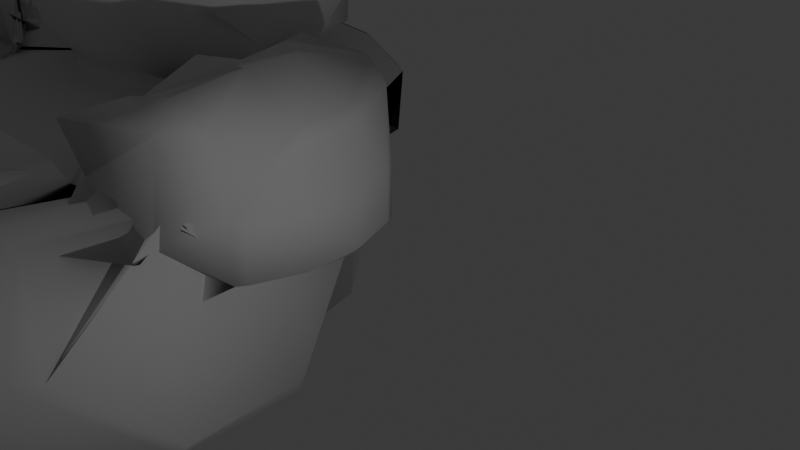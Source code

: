 # Source: DanielTheDuck.blend  (saved by Blender 4.2.66; exported with 4.5.12 LTS)
import bpy
from mathutils import Matrix  # noqa: F401  (used for matrix-valued properties, if any)

bpy.ops.wm.read_factory_settings(use_empty=True)
scene = bpy.context.scene
scene.name = 'Scene'

# ---- collections
col_collection = bpy.data.collections.new('Collection'); scene.collection.children.link(col_collection)

# ---- world
world_world = bpy.data.worlds.new('World'); scene.world = world_world
world_world.use_nodes = True; world_world.node_tree.nodes.clear()
_N = world_world.node_tree.nodes; _L = world_world.node_tree.links
n0 = _N.new('ShaderNodeOutputWorld'); n0.name = 'World Output'; n0.location = (300, 300)
n1 = _N.new('ShaderNodeBackground'); n1.name = 'Background'; n1.location = (10, 300)
n1.inputs[0].default_value = (0.05088, 0.05088, 0.05088, 1.0)
_L.new(n1.outputs[0], n0.inputs[0])
n0.is_active_output = True
world_world.color = (0.05088, 0.05088, 0.05088)
world_world.sun_shadow_jitter_overblur = 0.0

# ---- cameras
cam_camera = bpy.data.cameras.new('Camera')
cam_camera.clip_end = 100.0
cam_camera.ortho_scale = 7.314

# ---- lights
light_light = bpy.data.lights.new('Light', 'POINT')
light_light.energy = 1000.0
light_light.shadow_soft_size = 0.1

# ---- meshes
me_mesh = bpy.data.meshes.new('Mesh')
me_mesh.from_pydata([(0.4512, 0.3924, 0.09511), (0.5511, 0.6564, 0.09511), (0.7663, 0.5956, 0.09511), (0.5864, 0.9259, 0.09511), (0.9007, 0.578, 0.09511), (0.5995, 0.9505, 0.09511), (0.954, 0.5975, 0.09511), (0.9775, 0.5225, 0.09722), (0.8828, 0.4943, 0.09511), (1.052, 0.1896, 0.1628), (0.9729, 0.1918, 0.09511), (0.9936, 0.1994, -0.5287), (1.024, -0.2013, -0.5307), (1.065, -0.1891, 0.1628), (1.006, -0.5304, -0.1946), (0.8991, -0.4898, 0.09511), (0.9559, -0.1693, 0.09511), (0.774, -0.1288, 0.09511), (0.8049, 0.2224, 0.09511), (0.7758, -0.1651, 0.09511), (0.4942, 0.139, 0.09511), (0.5356, -0.2596, 0.09511), (0.4074, 0.06825, 0.09511), (0.4763, -0.2611, 0.09511), (0.3715, 0.07396, 0.09511), (0.2676, -0.2519, 0.09511), (0.3167, 0.01575, 0.09511), (0.1494, -0.6931, 0.09511), (-0.2985, -0.2771, 0.09511), (-0.1782, -0.4728, 0.09511), (-0.1593, -0.5627, 0.09511), (0.2142, -0.8701, 0.1648), (0.09124, -1.039, 0.3957), (0.003012, -0.8363, 0.1515), (-0.09686, -0.9018, 0.3942), (0.1296, -1.141, 0.3435), (0.2348, -1.189, 0.2426), (-0.1751, -1.152, 0.1843), (-0.2001, -1.115, -0.2), (0.2, -1.115, -0.2), (-0.1968, -0.9873, -0.523), (0.1948, -0.9717, -0.5064), (0.1911, -0.9109, -0.5567), (-0.193, -0.9312, -0.5803), (-0.1544, -0.5311, -0.814), (0.1917, -0.5333, -0.8432), (0.1859, -0.4604, -0.8834), (-0.1564, -0.4697, -0.8452), (-0.1665, -0.1834, -0.9456), (0.1951, -0.1809, -0.934), (0.1886, 0.1757, -0.9158), (-0.1713, 0.1794, -0.9173), (0.1443, 0.4589, -0.8771), (-0.1784, 0.4858, -0.8841), (-0.1902, 0.5729, -0.8766), (0.1477, 0.5584, -0.8697), (0.1578, 0.9284, -0.65), (-0.2186, 1.198, 0.09511), (-0.2293, 1.203, 0.09511), (0.2377, 1.134, 0.09511), (0.2058, 1.143, 0.09511), (-0.2066, 1.165, 0.09511), (0.1987, 1.118, 0.09511), (-0.203, 1.146, 0.09511), (-0.1506, 1.058, 0.09511), (0.1817, 0.9312, 0.09511), (0.1709, 0.834, 0.09511), (-0.02097, 0.7852, 0.09511), (-0.0979, 0.596, 0.09511), (0.06704, 0.6097, 0.09511), (0.4747, 0.6547, 0.09511), (-0.0901, 0.5179, 0.09511), (-0.3811, 0.1177, 0.09511), (-0.4982, 0.1655, 0.09511), (-0.4212, 0.06728, 0.09511), (-0.4566, -0.07741, 0.09511), (0.09912, 0.01803, -0.1456), (-0.6548, -0.1644, 0.09511), (-0.6948, 0.01525, 0.09511), (-0.745, -0.1625, 0.09511), (-0.7064, -0.0185, 0.09511), (-0.9754, 0.5202, 0.09511), (-0.9614, 0.5925, 0.09511), (-0.5258, 0.1135, 0.09511), (-0.9979, 0.5287, 0.09511), (-0.9424, 0.5852, 0.09511), (-1.023, 0.2086, -0.5429), (-0.9657, 0.2018, -0.6027), (-0.823, 0.6352, 0.09511), (-0.5057, 0.7756, -0.6571), (-0.6716, 0.969, 0.09511), (-0.5496, 0.5753, -0.7654), (-1.0, -0.2, -0.5302), (-0.9608, -0.2, -0.6), (-0.5263, -0.1782, -0.8549), (-0.5167, 0.1839, -0.8178), (-0.5572, -0.5554, -0.6991), (-0.7515, -0.5816, -0.5767), (-0.4502, -0.171, -0.8615), (-0.4496, 0.1829, -0.8323), (-1.011, -0.533, 0.09511), (-0.9693, -0.602, 0.09511), (-0.9169, -0.4414, 0.09511), (-0.9404, -0.537, 0.09511), (-0.5738, -0.9377, -0.2016), (-0.4955, -0.9079, 0.1477), (-0.4488, -0.9853, 0.1026), (-0.5048, -0.9769, -0.2025), (-1.116, -0.2004, -0.1984), (-1.03, -0.1732, 0.09511), (-1.116, 0.2, 0.1646), (-1.055, 0.1966, 0.1646), (-0.572, -0.7332, -0.5624), (-0.6156, 0.9837, 0.09511), (-0.547, 1.067, 0.09511), (-0.5439, 0.9992, 0.09511), (-0.4606, 0.1943, 0.09511), (-0.5396, 0.06793, 0.09511), (-0.7485, -0.4878, 0.09511), (-0.5603, -0.3054, 0.09511), (-0.4136, -0.6413, 0.09511), (0.5296, 0.9874, 0.09511), (0.5228, 0.9715, 0.09511), (0.5173, 0.5611, -0.7471), (0.5743, 0.7367, -0.6405), (0.7902, 0.609, 0.09511), (0.5004, 0.173, -0.8455), (0.959, 0.1997, -0.5995), (0.5256, -0.1744, -0.8227), (0.9597, -0.1994, -0.5989), (0.5911, -0.5916, -0.7571), (0.7759, -0.6, -0.6), (0.6, -0.7759, -0.6), (0.6031, -0.9661, -0.2005), (0.9565, -0.5989, -0.1982), (0.5105, -0.8548, 0.1371), (0.8021, -0.5339, 0.09511), (0.5218, -0.7776, 0.05315), (0.6342, -0.6159, 0.09511), (0.6375, -0.7512, 0.09511), (0.5326, -1.007, -0.201), (0.4105, -0.8736, 0.1606), (0.45, 0.1808, -0.8858), (0.4716, -0.1717, -0.8814)], [], [(2, 1, 0), (1, 2, 4, 3), (3, 4, 6, 5), (6, 4, 8, 7), (8, 10, 9, 7), (7, 9, 11), (11, 9, 13, 12), (13, 14, 12), (13, 16, 15, 14), (15, 16, 17), (16, 10, 18, 17), (18, 20, 19, 17), (19, 20, 22, 21), (22, 24, 23, 21), (23, 24, 26, 25), (27, 23, 25), (29, 27, 25, 28), (31, 27, 29, 30), (33, 32, 31, 30), (35, 32, 33, 34), (37, 36, 35, 34), (39, 36, 37, 38), (41, 39, 38, 40), (43, 42, 41, 40), (45, 42, 43, 44), (47, 46, 45, 44), (49, 46, 47, 48), (51, 50, 49, 48), (53, 52, 50, 51), (55, 52, 53, 54), (57, 56, 55, 54), (59, 56, 57, 58), (61, 60, 59, 58), (63, 62, 60, 61), (65, 62, 63, 64), (67, 66, 65, 64), (69, 66, 67, 68), (71, 70, 69, 68), (26, 70, 71, 72), (71, 73, 72), (72, 73, 74, 28), (74, 73, 76, 75), (76, 78, 77, 75), (77, 78, 80, 79), (83, 82, 81, 80), (78, 83, 80), (81, 82, 85, 84), (85, 88, 87, 86), (84, 85, 86), (88, 85, 90, 89), (88, 89, 91), (86, 87, 93, 92), (93, 87, 95, 94), (97, 93, 94, 96), (95, 99, 98, 94), (97, 101, 100, 92), (93, 97, 92), (101, 103, 102, 100), (105, 103, 101, 104), (107, 106, 105, 104), (102, 109, 108, 100), (109, 102, 79), (109, 111, 110, 108), (104, 101, 97, 112), (100, 108, 92), (108, 110, 86, 92), (110, 84, 86), (85, 82, 113, 90), (113, 115, 114, 90), (110, 111, 81, 84), (82, 83, 116, 113), (116, 83, 117), (103, 118, 77, 79), (102, 103, 79), (80, 111, 109, 79), (117, 83, 78, 76), (75, 77, 118, 119), (118, 120, 119), (63, 115, 64), (62, 122, 121, 60), (114, 115, 63, 61), (60, 121, 59), (114, 61, 58), (56, 124, 123, 55), (124, 125, 123), (123, 125, 127, 126), (126, 127, 129, 128), (128, 129, 131, 130), (131, 132, 130), (131, 134, 133, 132), (134, 136, 135, 133), (136, 138, 137, 135), (137, 138, 139), (135, 141, 140, 133), (143, 142, 126, 128), (89, 57, 54, 91), (126, 142, 52, 55), (123, 126, 55), (54, 53, 99, 95), (91, 54, 95), (99, 53, 51), (50, 142, 143, 49), (98, 99, 51, 48), (143, 46, 49), (47, 98, 48), (143, 128, 130, 45), (46, 143, 45), (98, 47, 44, 96), (94, 98, 96), (44, 43, 112, 96), (132, 133, 140, 41), (42, 132, 41), (40, 107, 104, 112), (43, 40, 112), (140, 39, 41), (38, 107, 40), (140, 141, 36, 39), (37, 106, 107, 38), (106, 37, 34), (135, 137, 32, 35), (141, 135, 35), (34, 33, 120, 105), (106, 34, 105), (32, 137, 139, 31), (120, 33, 30, 119), (74, 29, 28), (25, 26, 72, 28), (24, 22, 0, 69), (70, 24, 69), (15, 136, 134, 14), (129, 127, 11, 12), (9, 10, 16, 13), (121, 122, 3, 5), (4, 2, 20, 18), (8, 4, 18), (1, 3, 122, 65), (66, 1, 65), (5, 6, 125, 124), (20, 2, 0, 22), (10, 8, 18), (125, 6, 7, 11), (127, 125, 11), (138, 19, 21, 139), (138, 136, 15, 17), (19, 138, 17), (134, 131, 129, 12), (14, 134, 12), (0, 1, 66, 69), (122, 62, 65), (5, 124, 56, 59), (121, 5, 59), (24, 70, 26), (52, 142, 50), (21, 23, 27, 31), (139, 21, 31), (36, 141, 35), (130, 132, 42, 45), (68, 67, 116, 117), (67, 64, 115, 113), (116, 67, 113), (114, 58, 57, 89), (90, 114, 89), (71, 68, 117, 76), (73, 71, 76), (81, 111, 80), (87, 88, 91, 95), (29, 74, 75, 119), (30, 29, 119), (120, 118, 103, 105), (112, 97, 96)])
me_mesh.polygons.foreach_set('use_smooth', [True] * 170)
me_mesh.update()
me_mesh_003 = bpy.data.meshes.new('Mesh.003')
me_mesh_003.from_pydata([(0.1339, 0.2597, 0.1842), (-0.5033, 0.5564, -0.06673), (0.3271, 0.1897, 0.2195), (0.4778, -0.2059, 0.4997), (0.308, 0.2033, 0.2195), (0.8318, -0.08605, 0.2196), (0.2176, -0.187, 0.07911), (0.02198, 0.2876, 0.2619), (0.7888, -0.1481, 0.2214), (0.79, -0.197, 0.05934), (0.7932, -0.362, 0.04305), (0.9033, -0.3361, 0.2039), (0.7826, -0.2225, 0.06136), (0.8199, -0.1789, 0.2211), (0.3232, 0.1756, 0.2063), (0.1914, -0.2799, 0.5764), (0.2373, -0.006552, 0.5731), (0.2624, -0.4829, 0.5218), (-0.2794, -0.2875, 0.9315), (-0.2029, -0.624, 0.7366), (-0.2028, -0.6999, 0.7636), (0.2611, -0.5274, 0.52), (0.1766, -0.6652, 0.4092), (-0.1164, -1.111, 0.7185), (0.0874, -0.8873, 0.2326), (0.1895, -0.7286, 0.4009), (0.1503, -1.079, 0.05757), (-0.3828, -1.449, 0.1041), (-0.2735, -0.7519, 0.25), (0.1304, -0.8561, 0.1959), (-0.313, -0.9454, -0.2438), (-0.1015, -0.7599, 0.05872), (-0.1524, -0.7054, 0.05884), (-0.2888, -0.9117, -0.3451), (-0.4526, -0.4821, 0.03906), (-0.2189, -0.3038, 0.05363), (-0.1245, -0.3154, 0.05363), (-0.3399, -0.4102, 0.05356), (-0.2699, -0.1739, 0.05363), (-0.08899, -0.1669, 0.4262), (-0.1391, 0.1369, 0.05363), (-0.2916, 0.1453, -0.06803), (-0.03684, 0.2934, 0.3259), (-0.305, 0.3842, 0.005519), (-0.3229, 0.4287, 0.05204), (-0.09869, 0.3436, 0.3206), (0.2918, 0.4272, 0.05363), (-0.2941, 0.6859, 0.03752), (-0.3099, 0.6383, 0.04374), (0.3032, 0.3987, 0.05363), (0.3044, 0.4303, 0.05363), (-0.2794, 0.8531, 0.0403), (0.2855, 0.2065, 0.2195), (0.2548, 0.2222, 0.2195), (0.4618, 0.2754, 0.2195), (-0.1474, 0.5801, 0.8581), (-0.1297, 0.472, 0.8233), (-0.2279, 0.06291, 0.8106), (-0.5196, 0.1743, 0.9034), (-0.5783, -0.2424, 0.9474), (-0.665, -0.2368, 0.9329), (-0.5948, 0.1877, 0.9075), (-1.085, -0.2088, 0.6837), (-1.024, 0.2386, 0.671), (-1.091, -0.2053, 0.5912), (-1.067, 0.2379, 0.6013), (-1.001, 0.5317, 0.2021), (-0.9626, 0.601, 0.2032), (-0.8265, 0.6841, 0.6645), (-1.002, 0.5268, -0.1554), (-0.9635, 0.5944, -0.1585), (-0.9913, 0.204, -0.2812), (-0.9473, 0.2097, -0.2856), (-0.7939, 0.5699, -0.3083), (-0.573, 0.5082, -0.006383), (-0.5331, 0.5392, -0.08215), (-0.5949, 0.513, -0.2921), (0.1972, 0.3812, 0.05363), (-0.9326, -0.1785, -0.04603), (-0.5913, -0.1219, -0.1058), (-0.6196, 0.2186, -0.2014), (-0.6416, -0.3904, 0.05349), (-0.7873, -0.6031, 0.09216), (-0.5505, -0.1316, 0.05363), (-0.5885, 0.2237, -0.05773), (-1.0, -0.5299, -0.1962), (-0.9617, -0.5995, -0.1939), (-0.9994, -0.5298, 0.1998), (-0.9586, -0.5985, 0.1994), (-0.5764, -0.6789, -0.1075), (-0.7583, -0.9646, 0.09425), (-0.7757, -1.1, 0.05363), (-0.4331, -0.2935, 0.05362), (-1.113, -0.1989, -0.1905), (-1.115, -0.2, 0.2), (-1.114, 0.1982, -0.1723), (-1.115, 0.2, 0.2), (-0.6093, -0.7409, -0.4464), (-0.5362, 0.6668, 0.1559), (-0.478, 0.6054, -0.06655), (-0.4642, 0.6592, -0.0625), (-0.6666, 0.7955, 0.6092), (-0.6698, 0.6846, 0.8114), (-0.9267, -0.7043, 0.7129), (-0.752, -0.7042, 0.8968), (-0.7989, -0.9146, 0.7546), (0.03682, 0.09995, 0.2311), (0.3181, 0.169, 0.2063), (0.2265, -0.3106, 0.05158), (-0.04304, 0.192, 0.2214), (0.7396, -0.1429, 0.2238), (0.7626, -0.1684, 0.2237), (0.7158, -0.3199, 0.08006), (0.4105, -0.04665, 0.3493), (0.7498, -0.5323, 0.05058), (-1.048, -0.8531, 0.2277), (0.7193, -0.3663, 0.2826), (0.6007, -0.562, 0.2065), (0.7701, -0.4033, 0.2582), (0.2767, -0.5825, 0.4158), (0.05689, -0.8244, 0.5824), (0.2542, -0.5594, 0.4576), (0.5005, -0.7253, 0.0519), (0.5044, -0.5957, 0.2055), (0.8416, -0.1239, 0.2197), (0.7078, -0.1433, 0.226)], [], [(0, 1, 3, 2), (7, 5, 9, 8), (9, 10, 8), (9, 12, 11, 10), (11, 12, 13), (12, 6, 14, 13), (19, 17, 15, 18), (21, 17, 19, 20), (23, 22, 21, 20), (25, 22, 23, 24), (27, 26, 25, 24), (29, 26, 27, 28), (31, 29, 28, 30), (33, 32, 31, 30), (35, 32, 33, 34), (37, 36, 35, 34), (39, 36, 37, 38), (41, 40, 39, 38), (43, 42, 40, 41), (45, 42, 43, 44), (47, 46, 45, 44), (49, 46, 47, 48), (51, 50, 49, 48), (53, 52, 50, 51), (54, 52, 53, 100, 98, 101, 102, 55, 56, 57, 16, 15, 17, 21, 121, 120, 13, 14, 1, 0, 106), (56, 58, 57), (57, 58, 59, 18), (59, 58, 61, 60), (61, 63, 62, 60), (62, 63, 65, 64), (68, 67, 66, 65), (63, 68, 65), (66, 67, 70, 69), (70, 73, 72, 71), (69, 70, 71), (73, 70, 75, 74), (73, 74, 76), (71, 72, 78, 77), (78, 72, 80, 79), (82, 78, 79, 81), (80, 84, 83, 79), (82, 86, 85, 77), (78, 82, 77), (86, 88, 87, 85), (90, 88, 86, 89), (92, 91, 90, 89), (87, 94, 93, 85), (94, 87, 64), (94, 96, 95, 93), (89, 86, 82, 97), (85, 93, 77), (93, 95, 71, 77), (95, 69, 71), (70, 67, 98, 75), (98, 100, 99, 75), (95, 96, 66, 69), (67, 68, 101, 98), (101, 68, 102), (88, 103, 62, 64), (87, 88, 64), (65, 96, 94, 64), (102, 68, 63, 61), (60, 62, 103, 104), (103, 105, 104), (99, 100, 53, 51), (106, 0, 2, 49, 50, 52), (99, 51, 48), (108, 109, 111, 110), (110, 111, 113, 112), (113, 114, 112), (113, 116, 115, 114), (116, 118, 117, 115), (118, 120, 119, 117), (119, 120, 121), (117, 123, 122, 115), (125, 124, 108, 110), (74, 47, 44, 76), (108, 124, 42, 45), (107, 108, 45), (44, 43, 84, 80), (76, 44, 80), (84, 43, 41), (40, 124, 125, 39), (83, 84, 41, 38), (125, 36, 39), (37, 83, 38), (125, 110, 112, 35), (36, 125, 35), (83, 37, 34, 81), (79, 83, 81), (34, 33, 97, 81), (114, 115, 122, 31), (32, 114, 31), (30, 92, 89, 97), (33, 30, 97), (122, 29, 31), (28, 92, 30), (122, 123, 26, 29), (27, 91, 92, 28), (91, 27, 24), (117, 119, 22, 25), (123, 117, 25), (24, 23, 105, 90), (91, 24, 90), (22, 119, 121, 21), (105, 23, 20, 104), (59, 19, 18), (15, 16, 57, 18), (11, 118, 116, 10), (111, 109, 7, 8), (5, 6, 12, 9), (4, 1, 14), (6, 4, 14), (107, 45, 46, 49, 2, 3, 1, 4, 6, 5, 7, 109, 108), (120, 118, 11, 13), (116, 113, 111, 8), (10, 116, 8), (106, 52, 54), (42, 124, 40), (26, 123, 25), (112, 114, 32, 35), (99, 48, 47, 74), (75, 99, 74), (56, 55, 102, 61), (58, 56, 61), (66, 96, 65), (72, 73, 76, 80), (19, 59, 60, 104), (20, 19, 104), (105, 103, 88, 90), (97, 82, 81)])
me_mesh_003.polygons.foreach_set('use_smooth', [True] * 131)
me_mesh_003.update()
me_mesh_007 = bpy.data.meshes.new('Mesh.007')
me_mesh_007.from_pydata([(0.1339, 0.2597, 0.1842), (-0.5033, 0.5564, -0.06673), (0.3271, 0.1897, 0.2195), (0.4778, -0.2059, 0.4997), (0.308, 0.2033, 0.2195), (0.8318, -0.08605, 0.2196), (0.2176, -0.187, 0.07911), (0.02198, 0.2876, 0.2619), (0.7888, -0.1481, 0.2214), (0.79, -0.197, 0.05934), (0.7932, -0.362, 0.04305), (0.9033, -0.3361, 0.2039), (0.7826, -0.2225, 0.06136), (0.8199, -0.1789, 0.2211), (0.3232, 0.1756, 0.2063), (0.1914, -0.2799, 0.5764), (0.2373, -0.006552, 0.5731), (0.2624, -0.4829, 0.5218), (-0.2794, -0.2875, 0.9315), (-0.2029, -0.624, 0.7366), (-0.2028, -0.6999, 0.7636), (0.2611, -0.5274, 0.52), (0.1766, -0.6652, 0.4092), (-0.1164, -1.111, 0.7185), (0.0874, -0.8873, 0.2326), (0.1895, -0.7286, 0.4009), (0.1503, -1.079, 0.05757), (-0.3828, -1.449, 0.1041), (-0.2735, -0.7519, 0.25), (0.1304, -0.8561, 0.1959), (-0.313, -0.9454, -0.2438), (-0.1015, -0.7599, 0.05872), (-0.1524, -0.7054, 0.05884), (-0.2888, -0.9117, -0.3451), (-0.4526, -0.4821, 0.03906), (-0.2189, -0.3038, 0.05363), (-0.1245, -0.3154, 0.05363), (-0.3399, -0.4102, 0.05356), (-0.2699, -0.1739, 0.05363), (-0.08899, -0.1669, 0.4262), (-0.1391, 0.1369, 0.05363), (-0.2916, 0.1453, -0.06803), (-0.03684, 0.2934, 0.3259), (-0.305, 0.3842, 0.005519), (-0.3229, 0.4287, 0.05204), (-0.09869, 0.3436, 0.3206), (0.2918, 0.4272, 0.05363), (-0.2941, 0.6859, 0.03752), (-0.3099, 0.6383, 0.04374), (0.3032, 0.3987, 0.05363), (0.3044, 0.4303, 0.05363), (-0.2794, 0.8531, 0.0403), (0.2855, 0.2065, 0.2195), (0.2548, 0.2222, 0.2195), (0.4618, 0.2754, 0.2195), (-0.1474, 0.5801, 0.8581), (-0.1297, 0.472, 0.8233), (-0.2279, 0.06291, 0.8106), (-0.5196, 0.1743, 0.9034), (-0.5783, -0.2424, 0.9474), (-0.665, -0.2368, 0.9329), (-0.5948, 0.1877, 0.9075), (-1.085, -0.2088, 0.6837), (-1.024, 0.2386, 0.671), (-1.091, -0.2053, 0.5912), (-1.067, 0.2379, 0.6013), (-1.001, 0.5317, 0.2021), (-0.9626, 0.601, 0.2032), (-0.8265, 0.6841, 0.6645), (-1.002, 0.5268, -0.1554), (-0.9635, 0.5944, -0.1585), (-0.9913, 0.204, -0.2812), (-0.9473, 0.2097, -0.2856), (-0.7939, 0.5699, -0.3083), (-0.573, 0.5082, -0.006383), (-0.5331, 0.5392, -0.08215), (-0.5949, 0.513, -0.2921), (0.1972, 0.3812, 0.05363), (-0.9326, -0.1785, -0.04603), (-0.5913, -0.1219, -0.1058), (-0.6196, 0.2186, -0.2014), (-0.6416, -0.3904, 0.05349), (-0.7873, -0.6031, 0.09216), (-0.5505, -0.1316, 0.05363), (-0.5885, 0.2237, -0.05773), (-1.0, -0.5299, -0.1962), (-0.9617, -0.5995, -0.1939), (-0.9994, -0.5298, 0.1998), (-0.9586, -0.5985, 0.1994), (-0.5764, -0.6789, -0.1075), (-0.7583, -0.9646, 0.09425), (-0.7757, -1.1, 0.05363), (-0.4331, -0.2935, 0.05362), (-1.113, -0.1989, -0.1905), (-1.115, -0.2, 0.2), (-1.114, 0.1982, -0.1723), (-1.115, 0.2, 0.2), (-0.6093, -0.7409, -0.4464), (-0.5362, 0.6668, 0.1559), (-0.478, 0.6054, -0.06655), (-0.4642, 0.6592, -0.0625), (-0.6666, 0.7955, 0.6092), (-0.6698, 0.6846, 0.8114), (-0.9267, -0.7043, 0.7129), (-0.752, -0.7042, 0.8968), (-0.7989, -0.9146, 0.7546), (0.03682, 0.09995, 0.2311), (0.3181, 0.169, 0.2063), (0.2265, -0.3106, 0.05158), (-0.04304, 0.192, 0.2214), (0.7396, -0.1429, 0.2238), (0.7626, -0.1684, 0.2237), (0.7158, -0.3199, 0.08006), (0.4105, -0.04665, 0.3493), (0.7498, -0.5323, 0.05058), (-1.048, -0.8531, 0.2277), (0.7193, -0.3663, 0.2826), (0.6007, -0.562, 0.2065), (0.7701, -0.4033, 0.2582), (0.2767, -0.5825, 0.4158), (0.05689, -0.8244, 0.5824), (0.2542, -0.5594, 0.4576), (0.5005, -0.7253, 0.0519), (0.5044, -0.5957, 0.2055), (0.8416, -0.1239, 0.2197), (0.7078, -0.1433, 0.226)], [], [(0, 1, 3, 2), (7, 5, 9, 8), (9, 10, 8), (9, 12, 11, 10), (11, 12, 13), (12, 6, 14, 13), (19, 17, 15, 18), (21, 17, 19, 20), (23, 22, 21, 20), (25, 22, 23, 24), (27, 26, 25, 24), (29, 26, 27, 28), (31, 29, 28, 30), (33, 32, 31, 30), (35, 32, 33, 34), (37, 36, 35, 34), (39, 36, 37, 38), (41, 40, 39, 38), (43, 42, 40, 41), (45, 42, 43, 44), (47, 46, 45, 44), (49, 46, 47, 48), (51, 50, 49, 48), (53, 52, 50, 51), (54, 52, 53, 100, 98, 101, 102, 55, 56, 57, 16, 15, 17, 21, 121, 120, 13, 14, 1, 0, 106), (56, 58, 57), (57, 58, 59, 18), (59, 58, 61, 60), (61, 63, 62, 60), (62, 63, 65, 64), (68, 67, 66, 65), (63, 68, 65), (66, 67, 70, 69), (70, 73, 72, 71), (69, 70, 71), (73, 70, 75, 74), (73, 74, 76), (71, 72, 78, 77), (78, 72, 80, 79), (82, 78, 79, 81), (80, 84, 83, 79), (82, 86, 85, 77), (78, 82, 77), (86, 88, 87, 85), (90, 88, 86, 89), (92, 91, 90, 89), (87, 94, 93, 85), (94, 87, 64), (94, 96, 95, 93), (89, 86, 82, 97), (85, 93, 77), (93, 95, 71, 77), (95, 69, 71), (70, 67, 98, 75), (98, 100, 99, 75), (95, 96, 66, 69), (67, 68, 101, 98), (101, 68, 102), (88, 103, 62, 64), (87, 88, 64), (65, 96, 94, 64), (102, 68, 63, 61), (60, 62, 103, 104), (103, 105, 104), (99, 100, 53, 51), (106, 0, 2, 49, 50, 52), (99, 51, 48), (108, 109, 111, 110), (110, 111, 113, 112), (113, 114, 112), (113, 116, 115, 114), (116, 118, 117, 115), (118, 120, 119, 117), (119, 120, 121), (117, 123, 122, 115), (125, 124, 108, 110), (74, 47, 44, 76), (108, 124, 42, 45), (107, 108, 45), (44, 43, 84, 80), (76, 44, 80), (84, 43, 41), (40, 124, 125, 39), (83, 84, 41, 38), (125, 36, 39), (37, 83, 38), (125, 110, 112, 35), (36, 125, 35), (83, 37, 34, 81), (79, 83, 81), (34, 33, 97, 81), (114, 115, 122, 31), (32, 114, 31), (30, 92, 89, 97), (33, 30, 97), (122, 29, 31), (28, 92, 30), (122, 123, 26, 29), (27, 91, 92, 28), (91, 27, 24), (117, 119, 22, 25), (123, 117, 25), (24, 23, 105, 90), (91, 24, 90), (22, 119, 121, 21), (105, 23, 20, 104), (59, 19, 18), (15, 16, 57, 18), (11, 118, 116, 10), (111, 109, 7, 8), (5, 6, 12, 9), (4, 1, 14), (6, 4, 14), (107, 45, 46, 49, 2, 3, 1, 4, 6, 5, 7, 109, 108), (120, 118, 11, 13), (116, 113, 111, 8), (10, 116, 8), (106, 52, 54), (42, 124, 40), (26, 123, 25), (112, 114, 32, 35), (99, 48, 47, 74), (75, 99, 74), (56, 55, 102, 61), (58, 56, 61), (66, 96, 65), (72, 73, 76, 80), (19, 59, 60, 104), (20, 19, 104), (105, 103, 88, 90), (97, 82, 81)])
me_mesh_007.polygons.foreach_set('use_smooth', [True] * 131)
me_mesh_007.update()
me_cylinder = bpy.data.meshes.new('Cylinder')
me_cylinder.from_pydata([(0.1001, 0.5922, -0.7416), (0.0, 1.0, 1.0), (0.2489, 0.7292, -0.8452), (0.1951, 0.9808, 1.0), (0.3968, 0.835, -0.947), (0.3827, 0.9239, 1.0), (0.5566, 0.8218, -0.9944), (0.5556, 0.8315, 1.0), (0.7071, 0.7071, -1.0), (0.7071, 0.7071, 1.0), (0.8315, 0.5556, -1.0), (0.8315, 0.5556, 1.0), (0.9239, 0.3827, -1.0), (0.9239, 0.3827, 1.0), (0.9808, 0.1951, -1.0), (0.9808, 0.1951, 1.0), (1.0, 0.0, -1.0), (1.0, 0.0, 1.0), (0.9808, -0.1951, -1.0), (0.9808, -0.1951, 1.0), (0.9239, -0.3827, -1.0), (0.9239, -0.3827, 1.0), (0.8313, -0.5554, -0.9999), (0.8315, -0.5556, 1.0), (0.7043, -0.7025, -0.9972), (0.7071, -0.7071, 1.0), (0.5451, -0.8133, -0.989), (0.5556, -0.8315, 1.0), (0.3719, -0.9032, -0.9878), (0.3827, -0.9239, 1.0), (0.1917, -0.9737, -0.9959), (0.1951, -0.9808, 1.0), (-0.0002315, -0.9995, -0.9997), (0.0, -1.0, 1.0), (-0.1951, -0.9808, -1.0), (-0.1951, -0.9808, 1.0), (-0.3827, -0.9239, -1.0), (-0.3827, -0.9239, 1.0), (-0.5556, -0.8315, -1.0), (-0.5556, -0.8315, 1.0), (-0.7071, -0.7071, -1.0), (-0.7071, -0.7071, 1.0), (-0.8315, -0.5556, -1.0), (-0.8315, -0.5556, 1.0), (-0.9239, -0.3827, -1.0), (-0.9239, -0.3827, 1.0), (-0.9808, -0.1951, -1.0), (-0.9808, -0.1951, 1.0), (-1.0, 0.0, -1.0), (-1.0, 0.0, 1.0), (-0.9807, 0.1949, -0.9999), (-0.9808, 0.1951, 1.0), (-0.9204, 0.376, -0.9956), (-0.9239, 0.3827, 1.0), (-0.8072, 0.5019, -0.9655), (-0.8315, 0.5556, 1.0), (-0.6509, 0.5452, -0.8985), (-0.7071, 0.7071, 1.0), (-0.4949, 0.5816, -0.8456), (-0.5556, 0.8315, 1.0), (-0.3043, 0.5865, -0.7833), (-0.3827, 0.9239, 1.0), (-0.08101, 0.5315, -0.7081), (-0.1951, 0.9808, 1.0)], [], [(0, 1, 3, 2), (2, 3, 5, 4), (4, 5, 7, 6), (6, 7, 9, 8), (8, 9, 11, 10), (10, 11, 13, 12), (12, 13, 15, 14), (14, 15, 17, 16), (16, 17, 19, 18), (18, 19, 21, 20), (20, 21, 23, 22), (22, 23, 25, 24), (24, 25, 27, 26), (26, 27, 29, 28), (28, 29, 31, 30), (30, 31, 33, 32), (32, 33, 35, 34), (34, 35, 37, 36), (36, 37, 39, 38), (38, 39, 41, 40), (40, 41, 43, 42), (42, 43, 45, 44), (44, 45, 47, 46), (46, 47, 49, 48), (48, 49, 51, 50), (50, 51, 53, 52), (52, 53, 55, 54), (54, 55, 57, 56), (56, 57, 59, 58), (58, 59, 61, 60), (3, 1, 63, 61, 59, 57, 55, 53, 51, 49, 47, 45, 43, 41, 39, 37, 35, 33, 31, 29, 27, 25, 23, 21, 19, 17, 15, 13, 11, 9, 7, 5), (60, 61, 63, 62), (62, 63, 1, 0), (0, 2, 4, 6, 8, 10, 12, 14, 16, 18, 20, 22, 24, 26, 28, 30, 32, 34, 36, 38, 40, 42, 44, 46, 48, 50, 52, 54, 56, 58, 60, 62)])
me_cylinder.polygons.foreach_set('use_smooth', [True] * 34)
_uv = me_cylinder.uv_layers.new(name='UVMap')
_uv.uv.foreach_set('vector', [1.0, 0.5, 1.0, 1.0, 0.9688, 1.0, 0.9688, 0.5, 0.9688, 0.5, 0.9688, 1.0, 0.9375, 1.0, 0.9375, 0.5, 0.9375, 0.5, 0.9375, 1.0, 0.9062, 1.0, 0.9062, 0.5, 0.9062, 0.5, 0.9062, 1.0, 0.875, 1.0, 0.875, 0.5, 0.875, 0.5, 0.875, 1.0, 0.8438, 1.0, 0.8438, 0.5, 0.8438, 0.5, 0.8438, 1.0, 0.8125, 1.0, 0.8125, 0.5, 0.8125, 0.5, 0.8125, 1.0, 0.7812, 1.0, 0.7812, 0.5, 0.7812, 0.5, 0.7812, 1.0, 0.75, 1.0, 0.75, 0.5, 0.75, 0.5, 0.75, 1.0, 0.7188, 1.0, 0.7188, 0.5, 0.7188, 0.5, 0.7188, 1.0, 0.6875, 1.0, 0.6875, 0.5, 0.6875, 0.5, 0.6875, 1.0, 0.6562, 1.0, 0.6562, 0.5, 0.6562, 0.5, 0.6562, 1.0, 0.625, 1.0, 0.625, 0.5, 0.625, 0.5, 0.625, 1.0, 0.5938, 1.0, 0.5938, 0.5, 0.5938, 0.5, 0.5938, 1.0, 0.5625, 1.0, 0.5625, 0.5, 0.5625, 0.5, 0.5625, 1.0, 0.5312, 1.0, 0.5312, 0.5, 0.5312, 0.5, 0.5312, 1.0, 0.5, 1.0, 0.5, 0.5, 0.5, 0.5, 0.5, 1.0, 0.4688, 1.0, 0.4688, 0.5, 0.4688, 0.5, 0.4688, 1.0, 0.4375, 1.0, 0.4375, 0.5, 0.4375, 0.5, 0.4375, 1.0, 0.4062, 1.0, 0.4062, 0.5, 0.4062, 0.5, 0.4062, 1.0, 0.375, 1.0, 0.375, 0.5, 0.375, 0.5, 0.375, 1.0, 0.3438, 1.0, 0.3438, 0.5, 0.3438, 0.5, 0.3438, 1.0, 0.3125, 1.0, 0.3125, 0.5, 0.3125, 0.5, 0.3125, 1.0, 0.2812, 1.0, 0.2812, 0.5, 0.2812, 0.5, 0.2812, 1.0, 0.25, 1.0, 0.25, 0.5, 0.25, 0.5, 0.25, 1.0, 0.2188, 1.0, 0.2188, 0.5, 0.2188, 0.5, 0.2188, 1.0, 0.1875, 1.0, 0.1875, 0.5, 0.1875, 0.5, 0.1875, 1.0, 0.1562, 1.0, 0.1562, 0.5, 0.1562, 0.5, 0.1562, 1.0, 0.125, 1.0, 0.125, 0.5, 0.125, 0.5, 0.125, 1.0, 0.09375, 1.0, 0.09375, 0.5, 0.09375, 0.5, 0.09375, 1.0, 0.0625, 1.0, 0.0625, 0.5, 0.2968, 0.4854, 0.25, 0.49, 0.2032, 0.4854, 0.1582, 0.4717, 0.1167, 0.4496, 0.08029, 0.4197, 0.05045, 0.3833, 0.02827, 0.3418, 0.01461, 0.2968, 0.01, 0.25, 0.01461, 0.2032, 0.02827, 0.1582, 0.05045, 0.1167, 0.08029, 0.08029, 0.1167, 0.05045, 0.1582, 0.02827, 0.2032, 0.01461, 0.25, 0.01, 0.2968, 0.01461, 0.3418, 0.02827, 0.3833, 0.05045, 0.4197, 0.08029, 0.4496, 0.1167, 0.4717, 0.1582, 0.4854, 0.2032, 0.49, 0.25, 0.4854, 0.2968, 0.4717, 0.3418, 0.4496, 0.3833, 0.4197, 0.4197, 0.3833, 0.4496, 0.3418, 0.4717, 0.0625, 0.5, 0.0625, 1.0, 0.03125, 1.0, 0.03125, 0.5, 0.03125, 0.5, 0.03125, 1.0, 0.0, 1.0, 0.0, 0.5, 0.75, 0.49, 0.7968, 0.4854, 0.8418, 0.4717, 0.8833, 0.4496, 0.9197, 0.4197, 0.9496, 0.3833, 0.9717, 0.3418, 0.9854, 0.2968, 0.99, 0.25, 0.9854, 0.2032, 0.9717, 0.1582, 0.9496, 0.1167, 0.9197, 0.08029, 0.8833, 0.05045, 0.8418, 0.02827, 0.7968, 0.01461, 0.75, 0.01, 0.7032, 0.01461, 0.6582, 0.02827, 0.6167, 0.05045, 0.5803, 0.08029, 0.5504, 0.1167, 0.5283, 0.1582, 0.5146, 0.2032, 0.51, 0.25, 0.5146, 0.2968, 0.5283, 0.3418, 0.5504, 0.3833, 0.5803, 0.4197, 0.6167, 0.4496, 0.6582, 0.4717, 0.7032, 0.4854])
me_cylinder.update()
me_mesh_008 = bpy.data.meshes.new('Mesh.008')
me_mesh_008.from_pydata([(0.5685, 0.5763, 0.7355), (0.5917, 0.7704, 0.591), (0.7176, 0.5682, 0.5494), (0.6, 0.9608, 0.2), (1.013, 0.6326, 0.2229), (0.6, 0.9608, -0.2), (1.029, 0.6477, -0.2152), (1.09, 0.5553, -0.218), (1.069, 0.5364, 0.2161), (1.129, 0.1578, -0.1302), (1.08, 0.1687, 0.09714), (0.9675, 0.1749, -0.5), (1.007, -0.1962, -0.5305), (1.159, -0.2273, -0.1948), (1.131, -0.588, -0.228), (1.023, -0.5404, 0.195), (1.133, -0.2133, 0.1748), (0.9659, -0.1959, 0.5076), (0.8971, 0.1664, 0.4486), (0.9317, -0.1975, 0.5811), (0.854, 0.1661, 0.5129), (0.5946, -0.1997, 0.9485), (0.5445, 0.1763, 0.8676), (0.5266, -0.1999, 0.9917), (0.4754, 0.1741, 0.8974), (0.2, -0.2, 1.115), (0.174, 0.1678, 0.9968), (0.2, -0.5302, 1.0), (-0.2, -0.2, 1.115), (-0.2, -0.5302, 1.0), (-0.2, -0.6, 0.9608), (0.2, -0.6, 0.9608), (0.2, -0.9608, 0.6), (-0.2, -0.9608, 0.6), (-0.2, -1.0, 0.5302), (0.2, -1.0, 0.5302), (0.2, -1.115, 0.2), (-0.2, -1.115, 0.2), (-0.2, -1.115, -0.2), (0.2, -1.115, -0.2), (-0.2, -1.0, -0.5302), (0.2, -1.0, -0.5302), (0.2, -0.9608, -0.6), (-0.2, -0.9608, -0.6), (-0.2, -0.6, -0.9608), (0.2, -0.6, -0.9608), (0.2, -0.5302, -1.0), (-0.2, -0.5302, -1.0), (-0.2, -0.2, -1.115), (0.2, -0.2, -1.115), (0.2, 0.2, -1.115), (-0.2, 0.2, -1.115), (0.2, 0.5302, -1.0), (-0.2, 0.5302, -1.0), (-0.2002, 0.6004, -0.9611), (0.2, 0.6, -0.9608), (0.1982, 0.9483, -0.5917), (-0.209, 0.9888, -0.6229), (-0.2052, 1.016, -0.5434), (0.1992, 0.9953, -0.5273), (0.1875, 0.9864, -0.1825), (-0.1889, 0.9895, -0.1848), (0.2, 1.115, 0.2), (-0.2, 1.115, 0.2), (-0.2, 1.0, 0.5302), (0.2, 1.0, 0.5302), (0.2, 0.9608, 0.6), (-0.2, 0.9608, 0.6), (-0.1954, 0.5901, 0.9309), (0.1825, 0.5696, 0.8661), (0.1763, 0.4917, 0.8942), (-0.1914, 0.513, 0.9451), (-0.1908, 0.1848, 1.031), (-0.5014, 0.1863, 0.9357), (-0.5302, -0.2, 1.0), (-0.6, -0.2, 0.9608), (-0.5859, 0.1933, 0.9291), (-0.9608, -0.2, 0.6), (-0.9091, 0.1919, 0.5631), (-1.0, -0.2, 0.5302), (-0.9667, 0.1952, 0.5071), (-1.13, 0.5747, 0.2212), (-1.077, 0.687, 0.2213), (-0.7749, 0.5998, 0.5994), (-1.168, 0.5092, -0.1435), (-1.168, 0.6707, -0.1641), (-1.018, 0.2088, -0.5443), (-0.9822, 0.2095, -0.6126), (-0.8045, 0.5615, -0.5779), (-0.6028, 0.6941, -0.5547), (-0.6268, 0.9747, -0.2013), (-0.6372, 0.5909, -0.7774), (-0.9294, -0.1853, -0.4826), (-0.8709, -0.1832, -0.5387), (-0.6, -0.2, -0.9608), (-0.6, 0.2, -0.9608), (-0.6, -0.6, -0.7759), (-0.7759, -0.6, -0.6), (-0.5302, -0.2, -1.0), (-0.5302, 0.2, -1.0), (-1.0, -0.5302, -0.2), (-0.9608, -0.6, -0.2), (-1.0, -0.5302, 0.2), (-0.9608, -0.6, 0.2), (-0.6, -0.9608, -0.2), (-0.6, -0.9608, 0.2), (-0.5302, -1.0, 0.2), (-0.5302, -1.0, -0.2), (-1.115, -0.2, -0.1996), (-1.115, -0.2, 0.2), (-1.115, 0.2001, -0.2014), (-1.013, 0.2085, 0.1774), (-0.6, -0.7759, -0.6), (-0.6219, 0.9985, 0.2115), (-0.528, 0.9342, -0.1815), (-0.534, 1.009, 0.2019), (-0.6, 0.7759, 0.6), (-0.5985, 0.5987, 0.7736), (-0.7759, -0.6, 0.6), (-0.6, -0.6, 0.7759), (-0.6, -0.7759, 0.6), (0.5302, 1.0, -0.2), (0.5302, 1.0, 0.2), (0.6086, 0.626, -0.7573), (0.6764, 0.8524, -0.6598), (0.7658, 0.5963, -0.6005), (0.6, 0.2, -0.9608), (0.8985, 0.1586, -0.5413), (0.6, -0.2, -0.9608), (0.9847, -0.1967, -0.6188), (0.6, -0.6, -0.7759), (0.7759, -0.6, -0.6), (0.6, -0.7759, -0.6), (0.6, -0.9608, -0.2), (1.053, -0.6415, -0.2199), (0.6, -0.9608, 0.2), (0.9742, -0.606, 0.1971), (0.6, -0.7759, 0.6), (0.7759, -0.6, 0.6), (0.6, -0.6, 0.7759), (0.5302, -1.0, -0.2), (0.5302, -1.0, 0.2), (0.5302, 0.2, -1.0), (0.5302, -0.2, -1.0)], [], [(2, 1, 0), (1, 2, 4, 3), (3, 4, 6, 5), (6, 4, 8, 7), (8, 10, 9, 7), (7, 9, 11), (11, 9, 13, 12), (13, 14, 12), (13, 16, 15, 14), (15, 16, 17), (16, 10, 18, 17), (18, 20, 19, 17), (19, 20, 22, 21), (22, 24, 23, 21), (23, 24, 26, 25), (27, 23, 25), (29, 27, 25, 28), (31, 27, 29, 30), (33, 32, 31, 30), (35, 32, 33, 34), (37, 36, 35, 34), (39, 36, 37, 38), (41, 39, 38, 40), (43, 42, 41, 40), (45, 42, 43, 44), (47, 46, 45, 44), (49, 46, 47, 48), (51, 50, 49, 48), (53, 52, 50, 51), (55, 52, 53, 54), (57, 56, 55, 54), (59, 56, 57, 58), (61, 60, 59, 58), (63, 62, 60, 61), (65, 62, 63, 64), (67, 66, 65, 64), (69, 66, 67, 68), (71, 70, 69, 68), (26, 70, 71, 72), (71, 73, 72), (72, 73, 74, 28), (74, 73, 76, 75), (76, 78, 77, 75), (77, 78, 80, 79), (83, 82, 81, 80), (78, 83, 80), (81, 82, 85, 84), (85, 88, 87, 86), (84, 85, 86), (88, 85, 90, 89), (88, 89, 91), (86, 87, 93, 92), (93, 87, 95, 94), (97, 93, 94, 96), (95, 99, 98, 94), (97, 101, 100, 92), (93, 97, 92), (101, 103, 102, 100), (105, 103, 101, 104), (107, 106, 105, 104), (102, 109, 108, 100), (109, 102, 79), (109, 111, 110, 108), (104, 101, 97, 112), (100, 108, 92), (108, 110, 86, 92), (110, 84, 86), (85, 82, 113, 90), (113, 115, 114, 90), (110, 111, 81, 84), (82, 83, 116, 113), (116, 83, 117), (103, 118, 77, 79), (102, 103, 79), (80, 111, 109, 79), (117, 83, 78, 76), (75, 77, 118, 119), (118, 120, 119), (63, 115, 64), (62, 122, 121, 60), (114, 115, 63, 61), (60, 121, 59), (114, 61, 58), (56, 124, 123, 55), (124, 125, 123), (123, 125, 127, 126), (126, 127, 129, 128), (128, 129, 131, 130), (131, 132, 130), (131, 134, 133, 132), (134, 136, 135, 133), (136, 138, 137, 135), (137, 138, 139), (135, 141, 140, 133), (143, 142, 126, 128), (89, 57, 54, 91), (126, 142, 52, 55), (123, 126, 55), (54, 53, 99, 95), (91, 54, 95), (99, 53, 51), (50, 142, 143, 49), (98, 99, 51, 48), (143, 46, 49), (47, 98, 48), (143, 128, 130, 45), (46, 143, 45), (98, 47, 44, 96), (94, 98, 96), (44, 43, 112, 96), (132, 133, 140, 41), (42, 132, 41), (40, 107, 104, 112), (43, 40, 112), (140, 39, 41), (38, 107, 40), (140, 141, 36, 39), (37, 106, 107, 38), (106, 37, 34), (135, 137, 32, 35), (141, 135, 35), (34, 33, 120, 105), (106, 34, 105), (32, 137, 139, 31), (120, 33, 30, 119), (74, 29, 28), (25, 26, 72, 28), (24, 22, 0, 69), (70, 24, 69), (15, 136, 134, 14), (129, 127, 11, 12), (9, 10, 16, 13), (121, 122, 3, 5), (4, 2, 20, 18), (8, 4, 18), (1, 3, 122, 65), (66, 1, 65), (5, 6, 125, 124), (20, 2, 0, 22), (10, 8, 18), (125, 6, 7, 11), (127, 125, 11), (138, 19, 21, 139), (138, 136, 15, 17), (19, 138, 17), (134, 131, 129, 12), (14, 134, 12), (0, 1, 66, 69), (122, 62, 65), (5, 124, 56, 59), (121, 5, 59), (24, 70, 26), (52, 142, 50), (21, 23, 27, 31), (139, 21, 31), (36, 141, 35), (130, 132, 42, 45), (68, 67, 116, 117), (67, 64, 115, 113), (116, 67, 113), (114, 58, 57, 89), (90, 114, 89), (71, 68, 117, 76), (73, 71, 76), (81, 111, 80), (87, 88, 91, 95), (29, 74, 75, 119), (30, 29, 119), (120, 118, 103, 105), (112, 97, 96)])
me_mesh_008.polygons.foreach_set('use_smooth', [True] * 170)
me_mesh_008.update()
me_cone = bpy.data.meshes.new('Cone')
me_cone.from_pydata([(0.0, 1.0, -1.0), (0.1951, 0.9808, -1.0), (0.3827, 0.9239, -1.0), (0.5556, 0.8315, -1.0), (0.707, 0.7071, -1.0), (0.8279, 0.5541, -0.9998), (0.9131, 0.3783, -0.9993), (0.9758, 0.1931, -0.9997), (0.9997, -0.0001091, -1.0), (0.9808, -0.1951, -1.0), (0.9239, -0.3827, -1.0), (0.8315, -0.5556, -1.0), (0.7071, -0.7071, -1.0), (0.5556, -0.8315, -1.0), (0.3827, -0.9239, -1.0), (0.1951, -0.9808, -1.0), (0.0, -1.0, -1.0), (-0.1951, -0.9808, -1.0), (-0.3827, -0.9239, -1.0), (-0.5556, -0.8315, -1.0), (-0.7071, -0.7071, -1.0), (-0.8315, -0.5556, -1.0), (-0.9239, -0.3827, -1.0), (-0.9808, -0.1951, -1.0), (-1.0, 0.0, -1.0), (-0.9808, 0.1951, -1.0), (-0.9239, 0.3827, -1.0), (-0.8315, 0.5556, -1.0), (-0.7071, 0.7071, -1.0), (-0.5556, 0.8315, -1.0), (-0.3827, 0.9239, -1.0), (-0.1951, 0.9808, -1.0), (0.0, 0.0, 1.0)], [], [(0, 32, 1), (1, 32, 2), (2, 32, 3), (3, 32, 4), (4, 32, 5), (5, 32, 6), (6, 32, 7), (7, 32, 8), (8, 32, 9), (9, 32, 10), (10, 32, 11), (11, 32, 12), (12, 32, 13), (13, 32, 14), (14, 32, 15), (15, 32, 16), (16, 32, 17), (17, 32, 18), (18, 32, 19), (19, 32, 20), (20, 32, 21), (21, 32, 22), (22, 32, 23), (23, 32, 24), (24, 32, 25), (25, 32, 26), (26, 32, 27), (27, 32, 28), (28, 32, 29), (29, 32, 30), (0, 1, 2, 3, 4, 5, 6, 7, 8, 9, 10, 11, 12, 13, 14, 15, 16, 17, 18, 19, 20, 21, 22, 23, 24, 25, 26, 27, 28, 29, 30, 31), (30, 32, 31), (31, 32, 0)])
me_cone.polygons.foreach_set('use_smooth', [True] * 33)
_uv = me_cone.uv_layers.new(name='UVMap')
_uv.uv.foreach_set('vector', [0.25, 0.49, 0.25, 0.25, 0.2968, 0.4854, 0.2968, 0.4854, 0.25, 0.25, 0.3418, 0.4717, 0.3418, 0.4717, 0.25, 0.25, 0.3833, 0.4496, 0.3833, 0.4496, 0.25, 0.25, 0.4197, 0.4197, 0.4197, 0.4197, 0.25, 0.25, 0.4496, 0.3833, 0.4496, 0.3833, 0.25, 0.25, 0.4717, 0.3418, 0.4717, 0.3418, 0.25, 0.25, 0.4854, 0.2968, 0.4854, 0.2968, 0.25, 0.25, 0.49, 0.25, 0.49, 0.25, 0.25, 0.25, 0.4854, 0.2032, 0.4854, 0.2032, 0.25, 0.25, 0.4717, 0.1582, 0.4717, 0.1582, 0.25, 0.25, 0.4496, 0.1167, 0.4496, 0.1167, 0.25, 0.25, 0.4197, 0.08029, 0.4197, 0.08029, 0.25, 0.25, 0.3833, 0.05045, 0.3833, 0.05045, 0.25, 0.25, 0.3418, 0.02827, 0.3418, 0.02827, 0.25, 0.25, 0.2968, 0.01461, 0.2968, 0.01461, 0.25, 0.25, 0.25, 0.01, 0.25, 0.01, 0.25, 0.25, 0.2032, 0.01461, 0.2032, 0.01461, 0.25, 0.25, 0.1582, 0.02827, 0.1582, 0.02827, 0.25, 0.25, 0.1167, 0.05045, 0.1167, 0.05045, 0.25, 0.25, 0.08029, 0.08029, 0.08029, 0.08029, 0.25, 0.25, 0.05045, 0.1167, 0.05045, 0.1167, 0.25, 0.25, 0.02827, 0.1582, 0.02827, 0.1582, 0.25, 0.25, 0.01461, 0.2032, 0.01461, 0.2032, 0.25, 0.25, 0.01, 0.25, 0.01, 0.25, 0.25, 0.25, 0.01461, 0.2968, 0.01461, 0.2968, 0.25, 0.25, 0.02827, 0.3418, 0.02827, 0.3418, 0.25, 0.25, 0.05045, 0.3833, 0.05045, 0.3833, 0.25, 0.25, 0.08029, 0.4197, 0.08029, 0.4197, 0.25, 0.25, 0.1167, 0.4496, 0.1167, 0.4496, 0.25, 0.25, 0.1582, 0.4717, 0.75, 0.49, 0.7968, 0.4854, 0.8418, 0.4717, 0.8833, 0.4496, 0.9197, 0.4197, 0.9496, 0.3833, 0.9717, 0.3418, 0.9854, 0.2968, 0.99, 0.25, 0.9854, 0.2032, 0.9717, 0.1582, 0.9496, 0.1167, 0.9197, 0.08029, 0.8833, 0.05045, 0.8418, 0.02827, 0.7968, 0.01461, 0.75, 0.01, 0.7032, 0.01461, 0.6582, 0.02827, 0.6167, 0.05045, 0.5803, 0.08029, 0.5504, 0.1167, 0.5283, 0.1582, 0.5146, 0.2032, 0.51, 0.25, 0.5146, 0.2968, 0.5283, 0.3418, 0.5504, 0.3833, 0.5803, 0.4197, 0.6167, 0.4496, 0.6582, 0.4717, 0.7032, 0.4854, 0.1582, 0.4717, 0.25, 0.25, 0.2032, 0.4854, 0.2032, 0.4854, 0.25, 0.25, 0.25, 0.49])
me_cone.update()
me_cone_001 = bpy.data.meshes.new('Cone.001')
me_cone_001.from_pydata([(0.0, 1.0, -1.0), (0.1951, 0.9808, -1.0), (0.3827, 0.9239, -1.0), (0.5556, 0.8315, -1.0), (0.7071, 0.7071, -1.0), (0.8315, 0.5556, -1.0), (0.9239, 0.3827, -1.0), (0.9808, 0.1951, -1.0), (1.0, 0.0, -1.0), (0.9808, -0.1951, -1.0), (0.9239, -0.3827, -1.0), (0.8315, -0.5556, -1.0), (0.7071, -0.7071, -1.0), (0.5546, -0.8276, -0.9997), (0.3759, -0.8927, -0.9977), (0.186, -0.8985, -0.9936), (0.00617, -0.8781, -0.9896), (-0.1629, -0.8472, -0.9876), (-0.3242, -0.7857, -0.9867), (-0.4819, -0.6965, -0.987), (-0.6764, -0.656, -0.9951), (-0.8292, -0.5519, -0.9996), (-0.9239, -0.3827, -1.0), (-0.9808, -0.1951, -1.0), (-1.0, 0.0, -1.0), (-0.9808, 0.1951, -1.0), (-0.9239, 0.3827, -1.0), (-0.8315, 0.5556, -1.0), (-0.7071, 0.7071, -1.0), (-0.5556, 0.8315, -1.0), (-0.3827, 0.9239, -1.0), (-0.1951, 0.9808, -1.0), (0.0, 0.0, 1.0)], [], [(0, 32, 1), (1, 32, 2), (2, 32, 3), (3, 32, 4), (4, 32, 5), (5, 32, 6), (6, 32, 7), (7, 32, 8), (8, 32, 9), (9, 32, 10), (10, 32, 11), (11, 32, 12), (12, 32, 13), (13, 32, 14), (14, 32, 15), (15, 32, 16), (16, 32, 17), (17, 32, 18), (18, 32, 19), (19, 32, 20), (20, 32, 21), (21, 32, 22), (22, 32, 23), (23, 32, 24), (24, 32, 25), (25, 32, 26), (26, 32, 27), (27, 32, 28), (28, 32, 29), (29, 32, 30), (0, 1, 2, 3, 4, 5, 6, 7, 8, 9, 10, 11, 12, 13, 14, 15, 16, 17, 18, 19, 20, 21, 22, 23, 24, 25, 26, 27, 28, 29, 30, 31), (30, 32, 31), (31, 32, 0)])
me_cone_001.polygons.foreach_set('use_smooth', [True] * 33)
_uv = me_cone_001.uv_layers.new(name='UVMap')
_uv.uv.foreach_set('vector', [0.25, 0.49, 0.25, 0.25, 0.2968, 0.4854, 0.2968, 0.4854, 0.25, 0.25, 0.3418, 0.4717, 0.3418, 0.4717, 0.25, 0.25, 0.3833, 0.4496, 0.3833, 0.4496, 0.25, 0.25, 0.4197, 0.4197, 0.4197, 0.4197, 0.25, 0.25, 0.4496, 0.3833, 0.4496, 0.3833, 0.25, 0.25, 0.4717, 0.3418, 0.4717, 0.3418, 0.25, 0.25, 0.4854, 0.2968, 0.4854, 0.2968, 0.25, 0.25, 0.49, 0.25, 0.49, 0.25, 0.25, 0.25, 0.4854, 0.2032, 0.4854, 0.2032, 0.25, 0.25, 0.4717, 0.1582, 0.4717, 0.1582, 0.25, 0.25, 0.4496, 0.1167, 0.4496, 0.1167, 0.25, 0.25, 0.4197, 0.08029, 0.4197, 0.08029, 0.25, 0.25, 0.3833, 0.05045, 0.3833, 0.05045, 0.25, 0.25, 0.3418, 0.02827, 0.3418, 0.02827, 0.25, 0.25, 0.2968, 0.01461, 0.2968, 0.01461, 0.25, 0.25, 0.25, 0.01, 0.25, 0.01, 0.25, 0.25, 0.2032, 0.01461, 0.2032, 0.01461, 0.25, 0.25, 0.1582, 0.02827, 0.1582, 0.02827, 0.25, 0.25, 0.1167, 0.05045, 0.1167, 0.05045, 0.25, 0.25, 0.08029, 0.08029, 0.08029, 0.08029, 0.25, 0.25, 0.05045, 0.1167, 0.05045, 0.1167, 0.25, 0.25, 0.02827, 0.1582, 0.02827, 0.1582, 0.25, 0.25, 0.01461, 0.2032, 0.01461, 0.2032, 0.25, 0.25, 0.01, 0.25, 0.01, 0.25, 0.25, 0.25, 0.01461, 0.2968, 0.01461, 0.2968, 0.25, 0.25, 0.02827, 0.3418, 0.02827, 0.3418, 0.25, 0.25, 0.05045, 0.3833, 0.05045, 0.3833, 0.25, 0.25, 0.08029, 0.4197, 0.08029, 0.4197, 0.25, 0.25, 0.1167, 0.4496, 0.1167, 0.4496, 0.25, 0.25, 0.1582, 0.4717, 0.75, 0.49, 0.7968, 0.4854, 0.8418, 0.4717, 0.8833, 0.4496, 0.9197, 0.4197, 0.9496, 0.3833, 0.9717, 0.3418, 0.9854, 0.2968, 0.99, 0.25, 0.9854, 0.2032, 0.9717, 0.1582, 0.9496, 0.1167, 0.9197, 0.08029, 0.8833, 0.05045, 0.8418, 0.02827, 0.7968, 0.01461, 0.75, 0.01, 0.7032, 0.01461, 0.6582, 0.02827, 0.6167, 0.05045, 0.5803, 0.08029, 0.5504, 0.1167, 0.5283, 0.1582, 0.5146, 0.2032, 0.51, 0.25, 0.5146, 0.2968, 0.5283, 0.3418, 0.5504, 0.3833, 0.5803, 0.4197, 0.6167, 0.4496, 0.6582, 0.4717, 0.7032, 0.4854, 0.1582, 0.4717, 0.25, 0.25, 0.2032, 0.4854, 0.2032, 0.4854, 0.25, 0.25, 0.25, 0.49])
me_cone_001.update()

# ---- objects
ob_light = bpy.data.objects.new('Light', light_light)
ob_camera = bpy.data.objects.new('Camera', cam_camera)
ob_idk = bpy.data.objects.new('idk', me_mesh)
ob_mball_002 = bpy.data.objects.new('Mball.002', me_mesh_003)
ob_mball_001 = bpy.data.objects.new('Mball.001', me_mesh_007)
ob_cylinder = bpy.data.objects.new('Cylinder', me_cylinder)
ob_mball_003 = bpy.data.objects.new('Mball.003', me_mesh_008)
ob_cone = bpy.data.objects.new('Cone', me_cone)
ob_cone_001 = bpy.data.objects.new('Cone.001', me_cone_001)

# ---- transforms, parenting, visibility, modifiers, constraints
ob_light.location = (25.81, -3.457, 4.05)
ob_light.rotation_euler = (0.6503, 0.05522, 1.866)
ob_light.lock_rotations_4d = False
ob_light.empty_display_type = 'ARROWS'
ob_light.color = (0.0, 0.0, 0.0, 0.0)
ob_light.lineart.crease_threshold = 0.0
ob_camera.location = (30.72, -13.78, 12.37)
ob_camera.rotation_euler = (1.109, 0.0, 0.8149)
ob_camera.lock_rotations_4d = False
ob_camera.empty_display_type = 'ARROWS'
ob_camera.color = (0.0, 0.0, 0.0, 0.0)
ob_camera.display_type = 'WIRE'
ob_camera.lineart.crease_threshold = 0.0
ob_idk.location = (0.0, 0.0, 0.0)
ob_idk.scale = (10.1, 10.1, 10.1)
ob_mball_002.location = (-7.591, 2.115, 0.3621)
ob_mball_002.scale = (4.211, 4.211, 4.211)
ob_mball_001.location = (7.392, 1.569, 0.1933)
ob_mball_001.scale = (-4.211, 4.211, 4.211)
ob_cylinder.location = (0.0, 5.824, -1.75)
ob_cylinder.scale = (3.832, 3.832, 3.832)
ob_mball_003.location = (0.0, 5.84, 5.028)
ob_mball_003.scale = (4.65, 4.65, 4.65)
ob_cone.location = (-0.7949, 8.952, 6.042)
ob_cone.rotation_euler = (0.9445, 0.081, -0.07194)
ob_cone.scale = (2.369, 2.369, 2.369)
ob_cone_001.location = (-0.7749, 8.763, 2.431)
ob_cone_001.rotation_euler = (2.535, -0.1231, -0.184)
ob_cone_001.scale = (2.369, 2.369, 2.369)

# ---- collection membership
col_collection.objects.link(ob_light)
col_collection.objects.link(ob_camera)
col_collection.objects.link(ob_idk)
col_collection.objects.link(ob_mball_002)
col_collection.objects.link(ob_mball_001)
col_collection.objects.link(ob_cylinder)
col_collection.objects.link(ob_mball_003)
col_collection.objects.link(ob_cone)
col_collection.objects.link(ob_cone_001)

# ---- scene / render settings (as saved in the file)
scene.camera = ob_camera
scene.frame_start = 1; scene.frame_end = 250; scene.frame_set(1)
scene.render.engine = 'BLENDER_EEVEE_NEXT'
bpy.context.view_layer.update()
